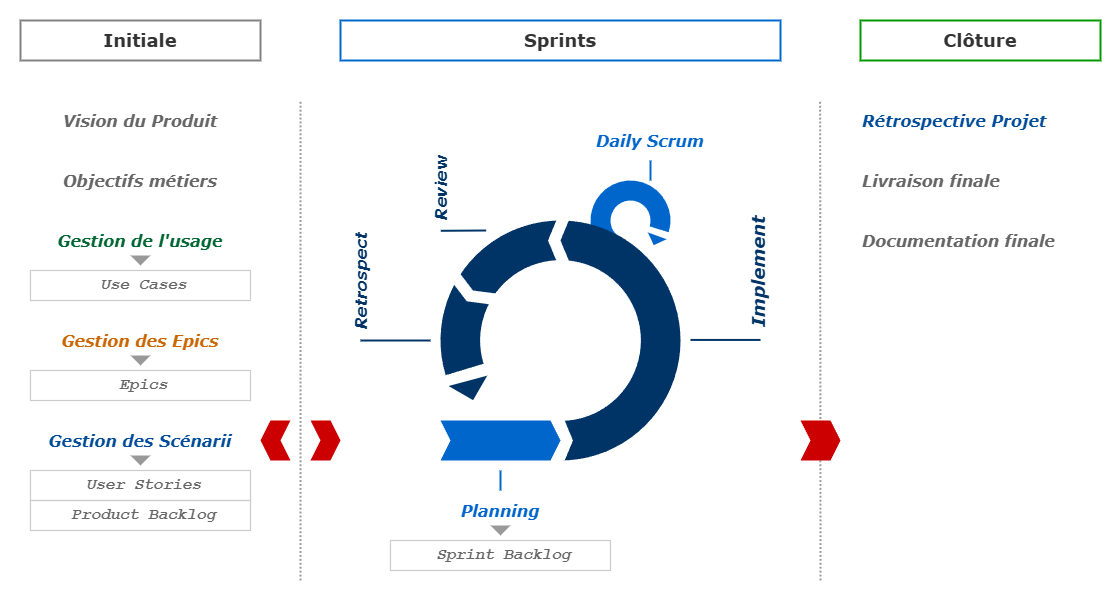

The diagram above was exported from draw.io. Its source (the exported page's mxGraphModel, read from the mxfile embedded in the PNG):
<mxGraphModel dx="1428" dy="1125" grid="1" gridSize="10" guides="1" tooltips="1" connect="1" arrows="1" fold="1" page="1" pageScale="1" pageWidth="1169" pageHeight="827" math="0" shadow="0">
  <root>
    <mxCell id="0" />
    <mxCell id="1" parent="0" />
    <mxCell id="o5g0gB4a6yaGtF6vK9GM-33" value="" style="rounded=0;whiteSpace=wrap;html=1;strokeColor=none;" parent="1" vertex="1">
      <mxGeometry width="1120" height="600" as="geometry" />
    </mxCell>
    <mxCell id="GJvnauR6P49EJhWFC9ta-19" value="" style="endArrow=none;html=1;dashed=1;strokeWidth=1.9685;strokeColor=#999999;dashPattern=1 1;" parent="1" edge="1">
      <mxGeometry width="50" height="50" relative="1" as="geometry">
        <mxPoint x="300" y="580" as="sourcePoint" />
        <mxPoint x="300" y="100" as="targetPoint" />
      </mxGeometry>
    </mxCell>
    <mxCell id="o5g0gB4a6yaGtF6vK9GM-13" value="" style="shape=step;perimeter=stepPerimeter;whiteSpace=wrap;html=1;fixedSize=1;strokeColor=none;fillColor=#CC0000;size=10;" parent="1" vertex="1">
      <mxGeometry x="310" y="420" width="30" height="40" as="geometry" />
    </mxCell>
    <mxCell id="o5g0gB4a6yaGtF6vK9GM-14" value="" style="shape=step;perimeter=stepPerimeter;whiteSpace=wrap;html=1;fixedSize=1;strokeColor=none;fillColor=#CC0000;size=10;rotation=180;" parent="1" vertex="1">
      <mxGeometry x="260" y="420" width="30" height="40" as="geometry" />
    </mxCell>
    <mxCell id="NqjbWcxFC2aWVjKWAKX3-1" value="Initiale" style="text;align=center;verticalAlign=middle;whiteSpace=wrap;rounded=0;fontFamily=Verdana;fontStyle=1;fontSize=18;fontColor=#333333;strokeColor=#808080;strokeWidth=1.9685;html=1;" parent="1" vertex="1">
      <mxGeometry x="20" y="20" width="240" height="40" as="geometry" />
    </mxCell>
    <mxCell id="NqjbWcxFC2aWVjKWAKX3-2" value="Sprints" style="text;align=center;verticalAlign=middle;whiteSpace=wrap;rounded=0;fontFamily=Verdana;fontStyle=1;fontSize=18;fontColor=#333333;strokeColor=#0066CC;strokeWidth=1.9685;html=1;" parent="1" vertex="1">
      <mxGeometry x="340" y="20" width="440" height="40" as="geometry" />
    </mxCell>
    <mxCell id="NqjbWcxFC2aWVjKWAKX3-3" value="Clôture" style="text;align=center;verticalAlign=middle;whiteSpace=wrap;rounded=0;fontFamily=Verdana;fontStyle=1;fontSize=18;fontColor=#333333;strokeColor=#009900;strokeWidth=1.9685;html=1;" parent="1" vertex="1">
      <mxGeometry x="860" y="20" width="240" height="40" as="geometry" />
    </mxCell>
    <mxCell id="3rK5dwYl-KFOFXkdt5tA-6" value="" style="verticalLabelPosition=bottom;verticalAlign=top;html=1;shape=mxgraph.basic.partConcEllipse;startAngle=0.30334437084861127;endAngle=0.04750758046958993;arcWidth=0.5;strokeColor=none;fillColor=#0066CC;rotation=90;" parent="1" vertex="1">
      <mxGeometry x="590" y="180" width="80" height="80" as="geometry" />
    </mxCell>
    <mxCell id="3rK5dwYl-KFOFXkdt5tA-8" value="" style="verticalLabelPosition=bottom;verticalAlign=top;html=1;shape=mxgraph.basic.partConcEllipse;startAngle=0.4533091899272032;endAngle=0.25;arcWidth=0.33;strokeColor=none;fillColor=#003366;rotation=90;" parent="1" vertex="1">
      <mxGeometry x="440" y="220" width="240" height="240" as="geometry" />
    </mxCell>
    <mxCell id="3rK5dwYl-KFOFXkdt5tA-9" value="" style="shape=step;perimeter=stepPerimeter;whiteSpace=wrap;html=1;fixedSize=1;strokeColor=none;rotation=0;size=12.5;" parent="1" vertex="1">
      <mxGeometry x="547.5" y="410" width="25" height="60" as="geometry" />
    </mxCell>
    <mxCell id="3rK5dwYl-KFOFXkdt5tA-11" value="" style="shape=step;perimeter=stepPerimeter;whiteSpace=wrap;html=1;fixedSize=1;strokeColor=none;fillColor=#0066CC;size=10;fontColor=#0066CC;" parent="1" vertex="1">
      <mxGeometry x="440" y="420" width="120" height="40" as="geometry" />
    </mxCell>
    <mxCell id="3rK5dwYl-KFOFXkdt5tA-12" value="" style="shape=step;perimeter=stepPerimeter;whiteSpace=wrap;html=1;fixedSize=1;strokeColor=none;rotation=180;size=12.5;" parent="1" vertex="1">
      <mxGeometry x="547.5" y="210" width="25" height="60" as="geometry" />
    </mxCell>
    <mxCell id="3rK5dwYl-KFOFXkdt5tA-13" value="" style="shape=step;perimeter=stepPerimeter;whiteSpace=wrap;html=1;fixedSize=1;strokeColor=none;rotation=120;size=12.5;" parent="1" vertex="1">
      <mxGeometry x="460" y="260" width="25" height="60" as="geometry" />
    </mxCell>
    <mxCell id="3rK5dwYl-KFOFXkdt5tA-15" value="" style="triangle;whiteSpace=wrap;html=1;rotation=110;strokeColor=none;fillColor=#0066CC;" parent="1" vertex="1">
      <mxGeometry x="650" y="230" width="10" height="20" as="geometry" />
    </mxCell>
    <mxCell id="3rK5dwYl-KFOFXkdt5tA-16" value="" style="triangle;whiteSpace=wrap;html=1;rotation=75;strokeColor=none;fillColor=#003366;" parent="1" vertex="1">
      <mxGeometry x="460" y="370" width="20" height="40" as="geometry" />
    </mxCell>
    <mxCell id="GJvnauR6P49EJhWFC9ta-3" value="Retrospect" style="text;align=left;verticalAlign=middle;whiteSpace=wrap;rounded=0;fontFamily=Verdana;fontStyle=3;fontSize=16;fontColor=#003366;strokeColor=none;strokeWidth=1.9685;html=1;rotation=270;spacing=0;spacingLeft=11.811;" parent="1" vertex="1">
      <mxGeometry x="289.7" y="249.7" width="140.62" height="40" as="geometry" />
    </mxCell>
    <mxCell id="GJvnauR6P49EJhWFC9ta-5" value="Daily Scrum" style="text;align=center;verticalAlign=middle;whiteSpace=wrap;rounded=0;fontFamily=Verdana;fontStyle=3;fontSize=16;fontColor=#0066CC;strokeColor=none;strokeWidth=1.9685;html=1;" parent="1" vertex="1">
      <mxGeometry x="580" y="120" width="140" height="40" as="geometry" />
    </mxCell>
    <mxCell id="GJvnauR6P49EJhWFC9ta-8" value="Vision du Produit" style="text;align=center;verticalAlign=middle;whiteSpace=wrap;rounded=0;fontFamily=Verdana;fontStyle=3;fontSize=16;fontColor=#666666;strokeColor=none;strokeWidth=1.9685;html=1;" parent="1" vertex="1">
      <mxGeometry x="20" y="100" width="240" height="40" as="geometry" />
    </mxCell>
    <mxCell id="GJvnauR6P49EJhWFC9ta-9" value="Objectifs métiers" style="text;align=center;verticalAlign=middle;whiteSpace=wrap;rounded=0;fontFamily=Verdana;fontStyle=3;fontSize=16;fontColor=#666666;strokeColor=none;strokeWidth=1.9685;html=1;" parent="1" vertex="1">
      <mxGeometry x="20" y="160" width="240" height="40" as="geometry" />
    </mxCell>
    <mxCell id="GJvnauR6P49EJhWFC9ta-10" value="Gestion des Epics" style="text;align=center;verticalAlign=middle;whiteSpace=wrap;rounded=0;fontFamily=Verdana;fontStyle=3;fontSize=16;fontColor=#CC6600;strokeColor=none;strokeWidth=1.9685;html=1;" parent="1" vertex="1">
      <mxGeometry x="20" y="320" width="240" height="40" as="geometry" />
    </mxCell>
    <mxCell id="GJvnauR6P49EJhWFC9ta-11" value="&lt;font style=&quot;color: rgb(102, 102, 102);&quot;&gt;Use Cases&lt;/font&gt;" style="text;align=center;verticalAlign=middle;whiteSpace=wrap;rounded=0;fontFamily=Courier New;fontStyle=3;fontSize=16;fontColor=#333333;strokeColor=#CCCCCC;strokeWidth=1.1810999999999998;html=1;spacing=0;spacingLeft=7.874;" parent="1" vertex="1">
      <mxGeometry x="30" y="270" width="220" height="30" as="geometry" />
    </mxCell>
    <mxCell id="GJvnauR6P49EJhWFC9ta-13" value="Gestion de l'usage" style="text;align=center;verticalAlign=middle;whiteSpace=wrap;rounded=0;fontFamily=Verdana;fontStyle=3;fontSize=16;fontColor=#006633;strokeColor=none;strokeWidth=1.9685;html=1;" parent="1" vertex="1">
      <mxGeometry x="20" y="220" width="240" height="40" as="geometry" />
    </mxCell>
    <mxCell id="GJvnauR6P49EJhWFC9ta-15" value="&lt;font style=&quot;color: rgb(0, 76, 153);&quot;&gt;Rétrospective Projet&lt;/font&gt;" style="text;align=left;verticalAlign=middle;whiteSpace=wrap;rounded=0;fontFamily=Verdana;fontStyle=3;fontSize=16;fontColor=#004C99;strokeColor=none;strokeWidth=1.9685;html=1;" parent="1" vertex="1">
      <mxGeometry x="860" y="100" width="240" height="40" as="geometry" />
    </mxCell>
    <mxCell id="GJvnauR6P49EJhWFC9ta-16" value="Livraison finale" style="text;align=left;verticalAlign=middle;whiteSpace=wrap;rounded=0;fontFamily=Verdana;fontStyle=3;fontSize=16;fontColor=#666666;strokeColor=none;strokeWidth=1.9685;html=1;" parent="1" vertex="1">
      <mxGeometry x="860" y="160" width="240" height="40" as="geometry" />
    </mxCell>
    <mxCell id="GJvnauR6P49EJhWFC9ta-17" value="Documentation finale" style="text;align=left;verticalAlign=middle;whiteSpace=wrap;rounded=0;fontFamily=Verdana;fontStyle=3;fontSize=16;fontColor=#666666;strokeColor=none;strokeWidth=1.9685;html=1;" parent="1" vertex="1">
      <mxGeometry x="860" y="220" width="240" height="40" as="geometry" />
    </mxCell>
    <mxCell id="o5g0gB4a6yaGtF6vK9GM-3" value="" style="triangle;whiteSpace=wrap;html=1;strokeColor=none;fillColor=#999999;rotation=90;" parent="1" vertex="1">
      <mxGeometry x="135" y="250" width="10" height="20" as="geometry" />
    </mxCell>
    <mxCell id="o5g0gB4a6yaGtF6vK9GM-7" value="&lt;font style=&quot;color: rgb(102, 102, 102);&quot;&gt;Epics&lt;/font&gt;" style="text;align=center;verticalAlign=middle;whiteSpace=wrap;rounded=0;fontFamily=Courier New;fontStyle=3;fontSize=16;fontColor=#333333;strokeColor=#CCCCCC;strokeWidth=1.1810999999999998;html=1;spacing=0;spacingLeft=7.874;" parent="1" vertex="1">
      <mxGeometry x="30" y="370" width="220" height="30" as="geometry" />
    </mxCell>
    <mxCell id="o5g0gB4a6yaGtF6vK9GM-8" value="" style="triangle;whiteSpace=wrap;html=1;strokeColor=none;fillColor=#999999;rotation=90;" parent="1" vertex="1">
      <mxGeometry x="135" y="350" width="10" height="20" as="geometry" />
    </mxCell>
    <mxCell id="o5g0gB4a6yaGtF6vK9GM-9" value="Gestion des Scénarii" style="text;align=center;verticalAlign=middle;whiteSpace=wrap;rounded=0;fontFamily=Verdana;fontStyle=3;fontSize=16;fontColor=#004C99;strokeColor=none;strokeWidth=1.9685;html=1;" parent="1" vertex="1">
      <mxGeometry x="20" y="420" width="240" height="40" as="geometry" />
    </mxCell>
    <mxCell id="o5g0gB4a6yaGtF6vK9GM-10" value="&lt;font style=&quot;color: rgb(102, 102, 102);&quot;&gt;User Stories&lt;/font&gt;" style="text;align=center;verticalAlign=middle;whiteSpace=wrap;rounded=0;fontFamily=Courier New;fontStyle=3;fontSize=16;fontColor=#333333;strokeColor=#CCCCCC;strokeWidth=1.1810999999999998;html=1;spacing=0;spacingLeft=7.874;" parent="1" vertex="1">
      <mxGeometry x="30" y="470" width="220" height="30" as="geometry" />
    </mxCell>
    <mxCell id="o5g0gB4a6yaGtF6vK9GM-11" value="" style="triangle;whiteSpace=wrap;html=1;strokeColor=none;fillColor=#999999;rotation=90;" parent="1" vertex="1">
      <mxGeometry x="135" y="450" width="10" height="20" as="geometry" />
    </mxCell>
    <mxCell id="o5g0gB4a6yaGtF6vK9GM-12" value="&lt;font style=&quot;color: rgb(102, 102, 102);&quot;&gt;Product Backlog&lt;/font&gt;" style="text;align=center;verticalAlign=middle;whiteSpace=wrap;rounded=0;fontFamily=Courier New;fontStyle=3;fontSize=16;fontColor=#333333;strokeColor=#CCCCCC;strokeWidth=1.1810999999999998;html=1;spacing=0;spacingLeft=7.874;" parent="1" vertex="1">
      <mxGeometry x="30" y="500" width="220" height="30" as="geometry" />
    </mxCell>
    <mxCell id="o5g0gB4a6yaGtF6vK9GM-15" value="&lt;font style=&quot;color: rgb(102, 102, 102);&quot;&gt;Sprint Backlog&lt;/font&gt;" style="text;align=center;verticalAlign=middle;whiteSpace=wrap;rounded=0;fontFamily=Courier New;fontStyle=3;fontSize=16;fontColor=#333333;strokeColor=#CCCCCC;strokeWidth=1.1810999999999998;html=1;spacing=0;spacingLeft=7.874;" parent="1" vertex="1">
      <mxGeometry x="390" y="540" width="220" height="30" as="geometry" />
    </mxCell>
    <mxCell id="o5g0gB4a6yaGtF6vK9GM-16" value="" style="triangle;whiteSpace=wrap;html=1;strokeColor=none;fillColor=#999999;rotation=90;" parent="1" vertex="1">
      <mxGeometry x="495" y="520" width="10" height="20" as="geometry" />
    </mxCell>
    <mxCell id="o5g0gB4a6yaGtF6vK9GM-17" value="Planning" style="text;align=center;verticalAlign=middle;whiteSpace=wrap;rounded=0;fontFamily=Verdana;fontStyle=3;fontSize=16;fontColor=#0066CC;strokeColor=none;strokeWidth=1.9685;html=1;" parent="1" vertex="1">
      <mxGeometry x="380" y="490" width="240" height="40" as="geometry" />
    </mxCell>
    <mxCell id="o5g0gB4a6yaGtF6vK9GM-23" value="" style="endArrow=none;html=1;dashed=1;strokeWidth=1.9685;strokeColor=#999999;dashPattern=1 1;" parent="1" edge="1">
      <mxGeometry width="50" height="50" relative="1" as="geometry">
        <mxPoint x="820" y="580" as="sourcePoint" />
        <mxPoint x="819.6600000000001" y="100" as="targetPoint" />
      </mxGeometry>
    </mxCell>
    <mxCell id="o5g0gB4a6yaGtF6vK9GM-20" value="" style="shape=step;perimeter=stepPerimeter;whiteSpace=wrap;html=1;fixedSize=1;strokeColor=none;fillColor=#CC0000;size=10;" parent="1" vertex="1">
      <mxGeometry x="800" y="420" width="40" height="40" as="geometry" />
    </mxCell>
    <mxCell id="o5g0gB4a6yaGtF6vK9GM-25" value="" style="endArrow=none;html=1;exitX=0;exitY=0.5;exitDx=0;exitDy=0;strokeWidth=1.9685;strokeColor=#003366;" parent="1" source="GJvnauR6P49EJhWFC9ta-3" edge="1">
      <mxGeometry width="50" height="50" relative="1" as="geometry">
        <mxPoint x="340" y="340" as="sourcePoint" />
        <mxPoint x="430" y="340" as="targetPoint" />
      </mxGeometry>
    </mxCell>
    <mxCell id="o5g0gB4a6yaGtF6vK9GM-26" value="" style="endArrow=none;html=1;exitX=0;exitY=0.5;exitDx=0;exitDy=0;strokeWidth=1.9685;strokeColor=#003366;" parent="1" edge="1">
      <mxGeometry width="50" height="50" relative="1" as="geometry">
        <mxPoint x="690" y="339.43" as="sourcePoint" />
        <mxPoint x="760" y="339.43" as="targetPoint" />
      </mxGeometry>
    </mxCell>
    <mxCell id="o5g0gB4a6yaGtF6vK9GM-27" value="Implement" style="text;align=left;verticalAlign=middle;whiteSpace=wrap;rounded=0;fontFamily=Verdana;fontStyle=3;fontSize=18;fontColor=#003366;strokeColor=none;strokeWidth=1.9685;html=1;rotation=270;spacing=0;spacingLeft=11.811;" parent="1" vertex="1">
      <mxGeometry x="688.71" y="248.70999999999998" width="138.67" height="40" as="geometry" />
    </mxCell>
    <mxCell id="o5g0gB4a6yaGtF6vK9GM-28" value="" style="endArrow=none;html=1;strokeWidth=1.9685;strokeColor=#0066CC;" parent="1" edge="1">
      <mxGeometry width="50" height="50" relative="1" as="geometry">
        <mxPoint x="500" y="470" as="sourcePoint" />
        <mxPoint x="500" y="490" as="targetPoint" />
      </mxGeometry>
    </mxCell>
    <mxCell id="o5g0gB4a6yaGtF6vK9GM-29" value="Review" style="text;align=left;verticalAlign=middle;whiteSpace=wrap;rounded=0;fontFamily=Verdana;fontStyle=3;fontSize=16;fontColor=#003366;strokeColor=none;strokeWidth=1.9685;html=1;rotation=270;spacing=0;spacingLeft=11.811;" parent="1" vertex="1">
      <mxGeometry x="385.31" y="155.31" width="110" height="40" as="geometry" />
    </mxCell>
    <mxCell id="o5g0gB4a6yaGtF6vK9GM-30" value="" style="endArrow=none;html=1;exitX=0;exitY=0.5;exitDx=0;exitDy=0;strokeWidth=1.9685;strokeColor=#003366;" parent="1" source="o5g0gB4a6yaGtF6vK9GM-29" edge="1">
      <mxGeometry width="50" height="50" relative="1" as="geometry">
        <mxPoint x="420.3" y="230.3" as="sourcePoint" />
        <mxPoint x="485.62" y="230" as="targetPoint" />
      </mxGeometry>
    </mxCell>
    <mxCell id="o5g0gB4a6yaGtF6vK9GM-32" value="" style="endArrow=none;html=1;strokeWidth=1.9685;strokeColor=#0066CC;" parent="1" edge="1">
      <mxGeometry width="50" height="50" relative="1" as="geometry">
        <mxPoint x="650" y="180" as="sourcePoint" />
        <mxPoint x="650" y="160" as="targetPoint" />
      </mxGeometry>
    </mxCell>
  </root>
</mxGraphModel>